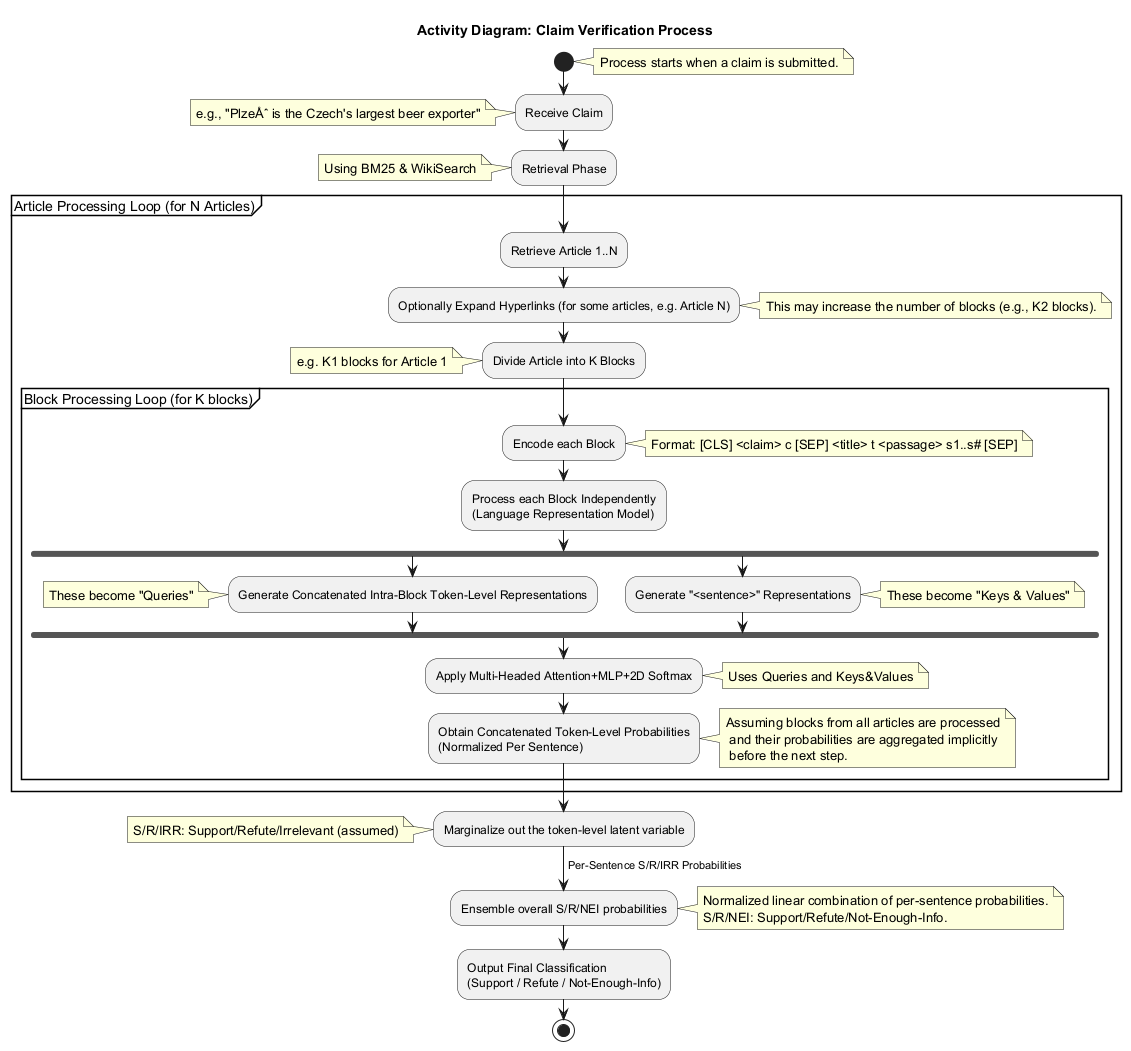

The diagram above was rendered by PlantUML. Its source (embedded in the PNG):
@startuml
title Activity Diagram: Claim Verification Process

start
note right: Process starts when a claim is submitted.

:Receive Claim;
note left: e.g., "PlzeÅˆ is the Czech's largest beer exporter"

:Retrieval Phase;
note left: Using BM25 & WikiSearch

partition "Article Processing Loop (for N Articles)" {
  :Retrieve Article 1..N;
  :Optionally Expand Hyperlinks (for some articles, e.g. Article N);
  note right: This may increase the number of blocks (e.g., K2 blocks).

  :Divide Article into K Blocks;
  note left: e.g. K1 blocks for Article 1

  partition "Block Processing Loop (for K blocks)" {
    :Encode each Block;
    note right: Format: [CLS] <claim> c [SEP] <title> t <passage> s1..s# [SEP]

    :Process each Block Independently
    (Language Representation Model);
    fork
      :Generate Concatenated Intra-Block Token-Level Representations;
      note left: These become "Queries"
    fork again
      :Generate "<sentence>" Representations;
      note right: These become "Keys & Values"
    end fork

    :Apply Multi-Headed Attention+MLP+2D Softmax;
    note right: Uses Queries and Keys&Values

    :Obtain Concatenated Token-Level Probabilities
    (Normalized Per Sentence);
  }
}
note right: Assuming blocks from all articles are processed\n and their probabilities are aggregated implicitly\n before the next step.

:Marginalize out the token-level latent variable;
-> Per-Sentence S/R/IRR Probabilities;
note left: S/R/IRR: Support/Refute/Irrelevant (assumed)

:Ensemble overall S/R/NEI probabilities;
note right: Normalized linear combination of per-sentence probabilities.\nS/R/NEI: Support/Refute/Not-Enough-Info.

:Output Final Classification
(Support / Refute / Not-Enough-Info);

stop

@enduml